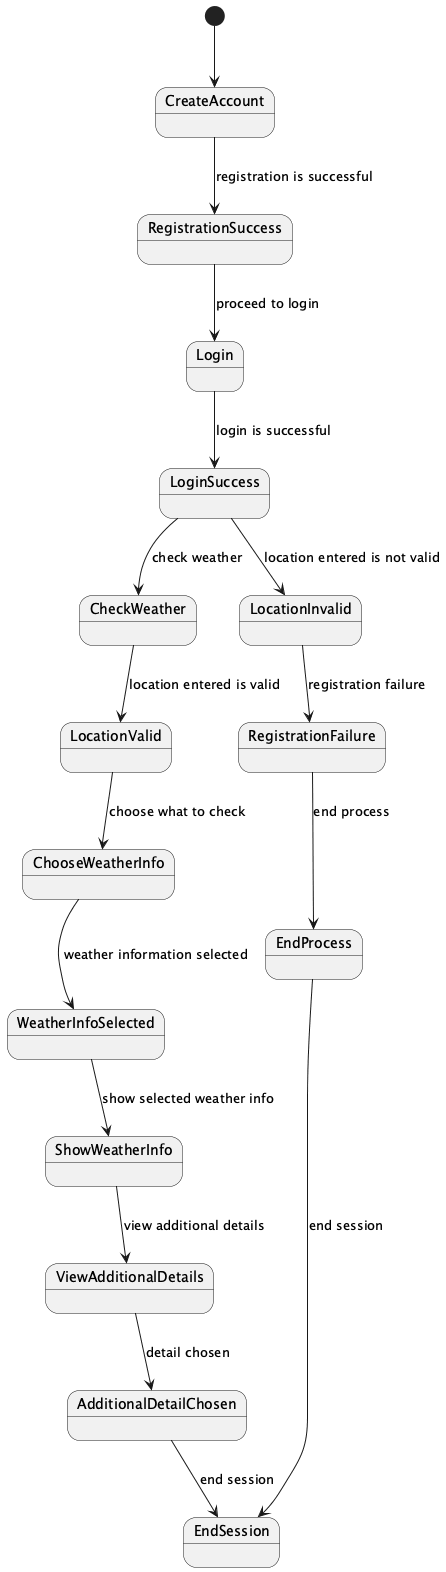

The diagram above was rendered by PlantUML. Its source (embedded in the PNG):
@startuml
[*] --> CreateAccount
CreateAccount --> RegistrationSuccess : registration is successful
RegistrationSuccess --> Login : proceed to login
Login --> LoginSuccess : login is successful
LoginSuccess --> CheckWeather : check weather
CheckWeather --> LocationValid : location entered is valid
LocationValid --> ChooseWeatherInfo : choose what to check
ChooseWeatherInfo --> WeatherInfoSelected : weather information selected
WeatherInfoSelected --> ShowWeatherInfo : show selected weather info
ShowWeatherInfo --> ViewAdditionalDetails : view additional details
ViewAdditionalDetails --> AdditionalDetailChosen : detail chosen
AdditionalDetailChosen --> EndSession : end session
LoginSuccess --> LocationInvalid : location entered is not valid
LocationInvalid --> RegistrationFailure : registration failure
RegistrationFailure --> EndProcess : end process
EndProcess --> EndSession : end session
@enduml